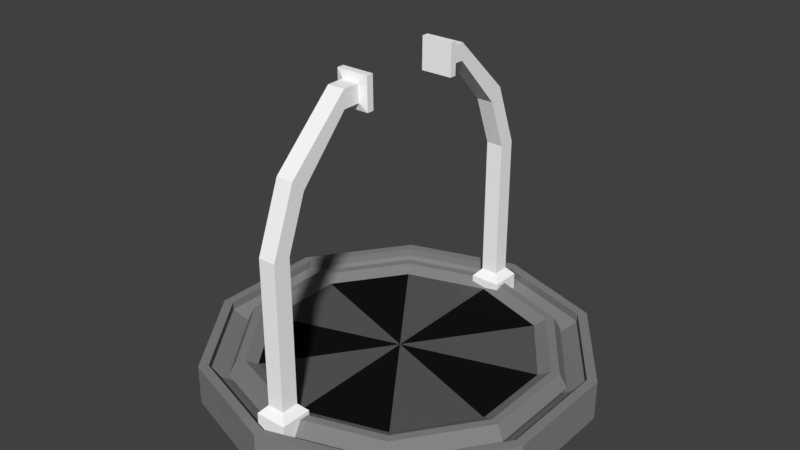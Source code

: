# Source: LaunchBay.blend  (saved by Blender 2.79.0; exported with 4.5.12 LTS)
import bpy
from mathutils import Matrix  # noqa: F401  (used for matrix-valued properties, if any)

bpy.ops.wm.read_factory_settings(use_empty=True)
scene = bpy.context.scene
scene.name = 'Scene'

# ---- collections
col_collection_1 = bpy.data.collections.new('Collection 1'); scene.collection.children.link(col_collection_1)

# ---- materials (node trees are filled in below, after node groups)
mat_base = bpy.data.materials.new('Base')
mat_base.alpha_threshold = 0.0
mat_base.use_transparent_shadow = False
mat_base.diffuse_color = (0.2396, 0.2396, 0.2396, 1.0)
mat_base.roughness = 0.5
mat_launchpad1 = bpy.data.materials.new('LaunchPad1')
mat_launchpad1.alpha_threshold = 0.0
mat_launchpad1.use_transparent_shadow = False
mat_launchpad1.diffuse_color = (0.007194, 0.007194, 0.007194, 1.0)
mat_launchpad1.roughness = 0.5
mat_launchpad2 = bpy.data.materials.new('LaunchPad2')
mat_launchpad2.alpha_threshold = 0.0
mat_launchpad2.use_transparent_shadow = False
mat_launchpad2.diffuse_color = (0.1065, 0.1065, 0.1065, 1.0)
mat_launchpad2.roughness = 0.5
mat_grips = bpy.data.materials.new('Grips')
mat_grips.alpha_threshold = 0.0
mat_grips.use_transparent_shadow = False
mat_grips.diffuse_color = (1.0, 1.0, 1.0, 1.0)
mat_grips.roughness = 0.5

# ---- material node trees

# ---- world
world_world = bpy.data.worlds.new('World'); scene.world = world_world
world_world.color = (0.05088, 0.05088, 0.05088)
world_world.use_sun_shadow = False
world_world.sun_shadow_jitter_overblur = 0.0
world_world.cycles.sampling_method = 'MANUAL'

# ---- meshes
me_cylinder = bpy.data.meshes.new('Cylinder')
me_cylinder.from_pydata([(-3.177e-09, 1.16, -0.4706), (-3.177e-09, 1.16, 0.4706), (0.6818, 0.9384, -0.4706), (0.6818, 0.9384, 0.4706), (1.103, 0.3584, -0.4706), (1.103, 0.3584, 0.4706), (1.103, -0.3584, -0.4706), (1.103, -0.3584, 0.4706), (0.6818, -0.9384, -0.4706), (0.6818, -0.9384, 0.4706), (-1.046e-07, -1.16, -0.4706), (-1.046e-07, -1.16, 0.4706), (-0.6818, -0.9384, -0.4706), (-0.6818, -0.9384, 0.4706), (-1.103, -0.3584, -0.4706), (-1.103, -0.3584, 0.4706), (-1.103, 0.3584, -0.4706), (-1.103, 0.3584, 0.4706), (-0.6818, 0.9384, -0.4706), (-0.6818, 0.9384, 0.4706), (-4.507e-09, 1.216, 0.0), (0.7146, 0.9835, 0.0), (1.156, 0.3757, 0.0), (1.156, -0.3757, 0.0), (0.7146, -0.9835, 0.0), (-1.108e-07, -1.216, 0.0), (-0.7146, -0.9835, 0.0), (-1.156, -0.3757, 0.0), (-1.156, 0.3757, 0.0), (-0.7146, 0.9835, 0.0), (-3.956e-09, 1.098, 0.4706), (0.6456, 0.8886, 0.4706), (1.045, 0.3394, 0.4706), (1.045, -0.3394, 0.4706), (0.6456, -0.8886, 0.4706), (-9.998e-08, -1.098, 0.4706), (-0.6456, -0.8886, 0.4706), (-1.045, -0.3394, 0.4706), (-1.045, 0.3394, 0.4706), (-0.6456, 0.8886, 0.4706), (-4.236e-09, 1.009, 0.2602), (0.5929, 0.8161, 0.2602), (0.9593, 0.3117, 0.2602), (0.9593, -0.3117, 0.2602), (0.5929, -0.8161, 0.2602), (-9.242e-08, -1.009, 0.2602), (-0.5929, -0.8161, 0.2602), (-0.9593, -0.3117, 0.2602), (-0.9593, 0.3117, 0.2602), (-0.5929, 0.8161, 0.2602), (1.788e-08, 2.384e-08, 0.2602), (0.06351, 1.073, 0.866), (0.1153, 1.252, 0.5946), (0.1153, 1.252, -0.4681), (0.1153, 1.021, 0.5946), (0.1153, 1.021, -0.4681), (-0.1153, 1.252, 0.5946), (-0.1153, 1.252, -0.4681), (-0.1153, 1.021, 0.5946), (-0.1153, 1.021, -0.4681), (-0.06351, 1.073, 0.866), (0.06351, 1.2, 0.866), (-0.06351, 1.2, 0.866), (-0.06351, 1.073, 5.752), (-0.06351, 1.2, 5.752), (0.06351, 1.2, 5.752), (0.06351, 1.073, 5.752), (0.06351, 0.9307, 7.501), (-0.06351, 0.9307, 7.501), (0.06351, 1.021, 7.911), (-0.06351, 1.021, 7.911), (0.06351, 0.5645, 9.342), (-0.06351, 0.5645, 9.342), (0.06351, 0.5657, 9.928), (-0.06351, 0.5657, 9.928), (0.06351, 0.4371, 9.347), (-0.06351, 0.4371, 9.347), (0.06351, 0.4382, 9.933), (-0.06351, 0.4382, 9.933), (0.1183, 0.4214, 9.096), (-0.1183, 0.4214, 9.096), (0.1183, 0.4235, 10.19), (-0.1183, 0.4235, 10.19), (0.1183, 0.3695, 9.098), (-0.1183, 0.3695, 9.098), (0.1183, 0.3717, 10.19), (-0.1183, 0.3717, 10.19), (-0.06351, -1.095, 0.866), (-0.1153, -1.274, 0.5946), (-0.1153, -1.274, -0.4681), (-0.1153, -1.043, 0.5946), (-0.1153, -1.043, -0.4681), (0.1153, -1.274, 0.5946), (0.1153, -1.274, -0.4681), (0.1153, -1.043, 0.5946), (0.1153, -1.043, -0.4681), (0.06351, -1.095, 0.866), (-0.06351, -1.222, 0.866), (0.06351, -1.222, 0.866), (0.06351, -1.095, 5.752), (0.06351, -1.222, 5.752), (-0.06351, -1.222, 5.752), (-0.06351, -1.095, 5.752), (-0.06351, -0.9526, 7.501), (0.06351, -0.9526, 7.501), (-0.06351, -1.043, 7.911), (0.06351, -1.043, 7.911), (-0.06351, -0.5865, 9.342), (0.06351, -0.5865, 9.342), (-0.06351, -0.5876, 9.928), (0.06351, -0.5876, 9.928), (-0.06351, -0.459, 9.347), (0.06351, -0.459, 9.347), (-0.06351, -0.4602, 9.933), (0.06351, -0.4602, 9.933), (-0.1183, -0.4433, 9.096), (0.1183, -0.4433, 9.096), (-0.1183, -0.4455, 10.19), (0.1183, -0.4455, 10.19), (-0.1183, -0.3915, 9.098), (0.1183, -0.3915, 9.098), (-0.1183, -0.3936, 10.19), (0.1183, -0.3936, 10.19), (-1.363e-08, 1.156, -0.3184), (0.6792, 0.9349, -0.3184), (-9.96e-09, 1.418, -0.8974), (-9.96e-09, 1.418, -0.3184), (0.8333, 1.147, -0.8974), (0.8333, 1.147, -0.3184), (1.348, 0.4381, -0.8974), (1.348, 0.4381, -0.3184), (1.348, -0.4381, -0.8974), (1.348, -0.4381, -0.3184), (0.8333, -1.147, -0.8974), (0.8333, -1.147, -0.3184), (-1.339e-07, -1.418, -0.8974), (-1.339e-07, -1.418, -0.3184), (-0.8333, -1.147, -0.8974), (-0.8333, -1.147, -0.3184), (-1.348, -0.4381, -0.8974), (-1.348, -0.4381, -0.3184), (-1.348, 0.4381, -0.8974), (-1.348, 0.4381, -0.3184), (-0.8333, 1.147, -0.8974), (-0.8333, 1.147, -0.3184), (1.099, 0.3571, -0.3184), (1.099, -0.3571, -0.3184), (0.6792, -0.9349, -0.3184), (-1.147e-07, -1.156, -0.3184), (-0.6792, -0.9349, -0.3184), (-1.099, -0.3571, -0.3184), (-1.099, 0.3571, -0.3184), (-0.6792, 0.9349, -0.3184), (-1.391e-08, 1.346, 0.1794), (-9.96e-09, 1.418, 0.1794), (-0.8333, 1.147, 0.1794), (-0.791, 1.089, 0.1794), (-1.28, 0.4159, 0.1794), (0.8333, 1.147, 0.1794), (1.28, 0.4159, 0.1794), (1.348, 0.4381, 0.1794), (-1.28, -0.4159, 0.1794), (0.791, 1.089, 0.1794), (-0.791, -1.089, 0.1794), (1.348, -0.4381, 0.1794), (0.791, -1.089, 0.1794), (0.8333, -1.147, 0.1794), (-1.316e-07, -1.346, 0.1794), (1.28, -0.4159, 0.1794), (-1.339e-07, -1.418, 0.1794), (-0.8333, -1.147, 0.1794), (-1.348, -0.4381, 0.1794), (-1.348, 0.4381, 0.1794), (-1.391e-08, 1.346, 0.4677), (-9.96e-09, 1.418, 0.4677), (-0.8333, 1.147, 0.4677), (-0.791, 1.089, 0.4677), (-1.28, 0.4159, 0.4677), (0.8333, 1.147, 0.4677), (1.28, 0.4159, 0.4677), (1.348, 0.4381, 0.4677), (-1.28, -0.4159, 0.4677), (0.791, 1.089, 0.4677), (-0.791, -1.089, 0.4677), (1.348, -0.4381, 0.4677), (0.791, -1.089, 0.4677), (0.8333, -1.147, 0.4677), (-1.316e-07, -1.346, 0.4677), (1.28, -0.4159, 0.4677), (-1.339e-07, -1.418, 0.4677), (-0.8333, -1.147, 0.4677), (-1.348, -0.4381, 0.4677), (-1.348, 0.4381, 0.4677)], [], [(20, 1, 3, 21), (21, 3, 5, 22), (22, 5, 7, 23), (23, 7, 9, 24), (24, 9, 11, 25), (25, 11, 13, 26), (26, 13, 15, 27), (27, 15, 17, 28), (9, 7, 33, 34), (28, 17, 19, 29), (29, 19, 1, 20), (0, 2, 4, 6, 8, 10, 12, 14, 16, 18), (18, 29, 20, 0), (16, 28, 29, 18), (14, 27, 28, 16), (12, 26, 27, 14), (10, 25, 26, 12), (8, 24, 25, 10), (6, 23, 24, 8), (4, 22, 23, 6), (2, 21, 22, 4), (0, 20, 21, 2), (33, 32, 42, 43), (3, 1, 30, 31), (7, 5, 32, 33), (5, 3, 31, 32), (1, 19, 39, 30), (19, 17, 38, 39), (17, 15, 37, 38), (15, 13, 36, 37), (13, 11, 35, 36), (11, 9, 34, 35), (40, 49, 50), (30, 39, 49, 40), (37, 36, 46, 47), (34, 33, 43, 44), (31, 30, 40, 41), (38, 37, 47, 48), (35, 34, 44, 45), (32, 31, 41, 42), (39, 38, 48, 49), (36, 35, 45, 46), (52, 56, 62, 61), (47, 46, 50), (44, 43, 50), (41, 40, 50), (48, 47, 50), (45, 44, 50), (42, 41, 50), (49, 48, 50), (46, 45, 50), (43, 42, 50), (60, 51, 66, 63), (54, 52, 61, 51), (57, 53, 55, 59), (55, 54, 58, 59), (53, 52, 54, 55), (57, 56, 52, 53), (59, 58, 56, 57), (58, 54, 51, 60), (56, 58, 60, 62), (64, 63, 68, 70), (61, 62, 64, 65), (62, 60, 63, 64), (51, 61, 65, 66), (69, 70, 74, 73), (66, 65, 69, 67), (65, 64, 70, 69), (63, 66, 67, 68), (74, 72, 76, 78), (68, 67, 71, 72), (70, 68, 72, 74), (67, 69, 73, 71), (77, 78, 82, 81), (71, 73, 77, 75), (73, 74, 78, 77), (72, 71, 75, 76), (81, 82, 86, 85), (76, 75, 79, 80), (78, 76, 80, 82), (75, 77, 81, 79), (85, 86, 84, 83), (80, 79, 83, 84), (82, 80, 84, 86), (79, 81, 85, 83), (88, 92, 98, 97), (96, 87, 102, 99), (90, 88, 97, 87), (93, 89, 91, 95), (91, 90, 94, 95), (89, 88, 90, 91), (93, 92, 88, 89), (95, 94, 92, 93), (94, 90, 87, 96), (92, 94, 96, 98), (100, 99, 104, 106), (97, 98, 100, 101), (98, 96, 99, 100), (87, 97, 101, 102), (105, 106, 110, 109), (102, 101, 105, 103), (101, 100, 106, 105), (99, 102, 103, 104), (110, 108, 112, 114), (104, 103, 107, 108), (106, 104, 108, 110), (103, 105, 109, 107), (113, 114, 118, 117), (107, 109, 113, 111), (109, 110, 114, 113), (108, 107, 111, 112), (117, 118, 122, 121), (112, 111, 115, 116), (114, 112, 116, 118), (111, 113, 117, 115), (121, 122, 120, 119), (116, 115, 119, 120), (118, 116, 120, 122), (115, 117, 121, 119), (154, 155, 175, 174), (151, 152, 156, 157), (125, 126, 128, 127), (159, 168, 188, 179), (142, 140, 171, 172), (127, 128, 130, 129), (161, 157, 177, 181), (136, 134, 166, 169), (129, 130, 132, 131), (155, 172, 192, 175), (130, 128, 158, 160), (131, 132, 134, 133), (166, 164, 184, 186), (152, 123, 153, 156), (133, 134, 136, 135), (153, 162, 182, 173), (124, 145, 159, 162), (135, 136, 138, 137), (167, 163, 183, 187), (147, 148, 167, 165), (137, 138, 140, 139), (170, 169, 189, 190), (150, 151, 157, 161), (139, 140, 142, 141), (144, 142, 172, 155), (124, 123, 152, 151, 150, 149, 148, 147, 146, 145), (141, 142, 144, 143), (158, 154, 174, 178), (138, 136, 169, 170), (143, 144, 126, 125), (125, 127, 129, 131, 133, 135, 137, 139, 141, 143), (168, 165, 185, 188), (126, 144, 155, 154), (128, 126, 154, 158), (148, 149, 163, 167), (145, 146, 168, 159), (134, 132, 164, 166), (140, 138, 170, 171), (149, 150, 161, 163), (146, 147, 165, 168), (123, 124, 162, 153), (132, 130, 160, 164), (190, 189, 187, 183), (192, 191, 181, 177), (180, 178, 182, 179), (174, 175, 176, 173), (178, 174, 173, 182), (175, 192, 177, 176), (191, 190, 183, 181), (189, 186, 185, 187), (186, 184, 188, 185), (184, 180, 179, 188), (160, 158, 178, 180), (171, 170, 190, 191), (165, 167, 187, 185), (169, 166, 186, 189), (163, 161, 181, 183), (162, 159, 179, 182), (156, 153, 173, 176), (164, 160, 180, 184), (172, 171, 191, 192), (157, 156, 176, 177)])
me_cylinder.polygons.foreach_set('material_index', [0, 0, 0, 0, 0, 0, 0, 0, 0, 0, 0, 0, 0, 0, 0, 0, 0, 0, 0, 0, 0, 0, 0, 0, 0, 0, 0, 0, 0, 0, 0, 0, 2, 0, 0, 0, 0, 0, 0, 0, 0, 0, 3, 1, 2, 1, 2, 1, 2, 1, 2, 1, 3, 3, 3, 3, 3, 3, 3, 3, 3, 3, 3, 3, 3, 3, 3, 3, 3, 3, 3, 3, 3, 3, 3, 3, 3, 3, 3, 3, 3, 3, 3, 3, 3, 3, 3, 3, 3, 3, 3, 3, 3, 3, 3, 3, 3, 3, 3, 3, 3, 3, 3, 3, 3, 3, 3, 3, 3, 3, 3, 3, 3, 3, 3, 3, 3, 3, 3, 0, 0, 0, 0, 0, 0, 0, 0, 0, 0, 0, 0, 0, 0, 0, 0, 0, 0, 0, 0, 0, 0, 0, 0, 0, 0, 0, 0, 0, 0, 0, 0, 0, 0, 0, 0, 0, 0, 0, 0, 0, 0, 0, 0, 0, 0, 0, 0, 0, 0, 0, 0, 0, 0, 0, 0, 0, 0, 0, 0, 0, 0])
_uv = me_cylinder.uv_layers.new(name='UVMap')
_uv.uv.foreach_set('vector', [0.0, 0.0, 1.0, 0.0, 1.0, 1.0, 0.0, 1.0, 0.0, 0.0, 1.0, 0.0, 1.0, 1.0, 0.0, 1.0, 0.0, 0.0, 1.0, 0.0, 1.0, 1.0, 0.0, 1.0, 0.0, 0.0, 1.0, 0.0, 1.0, 1.0, 0.0, 1.0, 0.0, 0.0, 1.0, 0.0, 1.0, 1.0, 0.0, 1.0, 0.0, 0.0, 1.0, 0.0, 1.0, 1.0, 0.0, 1.0, 0.0, 0.0, 1.0, 0.0, 1.0, 1.0, 0.0, 1.0, 0.0, 0.0, 1.0, 0.0, 1.0, 1.0, 0.0, 1.0, 0.0, 0.0, 1.0, 0.0, 1.0, 1.0, 0.0, 1.0, 0.0, 0.0, 1.0, 0.0, 1.0, 1.0, 0.0, 1.0, 0.0, 0.0, 1.0, 0.0, 1.0, 1.0, 0.0, 1.0, 0.5, 1.0, 0.7939, 0.9045, 0.9755, 0.6545, 0.9755, 0.3455, 0.7939, 0.09549, 0.5, 0.0, 0.2061, 0.09549, 0.02447, 0.3455, 0.02447, 0.6545, 0.2061, 0.9045, 0.0, 0.0, 1.0, 0.0, 1.0, 1.0, 0.0, 1.0, 0.0, 0.0, 1.0, 0.0, 1.0, 1.0, 0.0, 1.0, 0.0, 0.0, 1.0, 0.0, 1.0, 1.0, 0.0, 1.0, 0.0, 0.0, 1.0, 0.0, 1.0, 1.0, 0.0, 1.0, 0.0, 0.0, 1.0, 0.0, 1.0, 1.0, 0.0, 1.0, 0.0, 0.0, 1.0, 0.0, 1.0, 1.0, 0.0, 1.0, 0.0, 0.0, 1.0, 0.0, 1.0, 1.0, 0.0, 1.0, 0.0, 0.0, 1.0, 0.0, 1.0, 1.0, 0.0, 1.0, 0.0, 0.0, 1.0, 0.0, 1.0, 1.0, 0.0, 1.0, 0.0, 0.0, 1.0, 0.0, 1.0, 1.0, 0.0, 1.0, 0.0, 0.0, 1.0, 0.0, 1.0, 1.0, 0.0, 1.0, 0.0, 0.0, 1.0, 0.0, 1.0, 1.0, 0.0, 1.0, 0.0, 0.0, 1.0, 0.0, 1.0, 1.0, 0.0, 1.0, 0.0, 0.0, 1.0, 0.0, 1.0, 1.0, 0.0, 1.0, 0.0, 0.0, 1.0, 0.0, 1.0, 1.0, 0.0, 1.0, 0.0, 0.0, 1.0, 0.0, 1.0, 1.0, 0.0, 1.0, 0.0, 0.0, 1.0, 0.0, 1.0, 1.0, 0.0, 1.0, 0.0, 0.0, 1.0, 0.0, 1.0, 1.0, 0.0, 1.0, 0.0, 0.0, 1.0, 0.0, 1.0, 1.0, 0.0, 1.0, 0.0, 0.0, 1.0, 0.0, 1.0, 1.0, 0.0, 1.0, 0.0, 0.0, 1.0, 0.0, 1.0, 1.0, 0.0, 0.0, 1.0, 0.0, 1.0, 1.0, 0.0, 1.0, 0.0, 0.0, 1.0, 0.0, 1.0, 1.0, 0.0, 1.0, 0.0, 0.0, 1.0, 0.0, 1.0, 1.0, 0.0, 1.0, 0.0, 0.0, 1.0, 0.0, 1.0, 1.0, 0.0, 1.0, 0.0, 0.0, 1.0, 0.0, 1.0, 1.0, 0.0, 1.0, 0.0, 0.0, 1.0, 0.0, 1.0, 1.0, 0.0, 1.0, 0.0, 0.0, 1.0, 0.0, 1.0, 1.0, 0.0, 1.0, 0.0, 0.0, 1.0, 0.0, 1.0, 1.0, 0.0, 1.0, 0.0, 0.0, 1.0, 0.0, 1.0, 1.0, 0.0, 1.0, 0.0, 0.0, 1.0, 0.0, 1.0, 1.0, 0.0, 1.0, 0.0, 0.0, 1.0, 0.0, 1.0, 1.0, 0.0, 0.0, 1.0, 0.0, 1.0, 1.0, 0.0, 0.0, 1.0, 0.0, 1.0, 1.0, 0.0, 0.0, 1.0, 0.0, 1.0, 1.0, 0.0, 0.0, 1.0, 0.0, 1.0, 1.0, 0.0, 0.0, 1.0, 0.0, 1.0, 1.0, 0.0, 0.0, 1.0, 0.0, 1.0, 1.0, 0.0, 0.0, 1.0, 0.0, 1.0, 1.0, 0.0, 0.0, 1.0, 0.0, 1.0, 1.0, 0.0, 0.0, 1.0, 0.0, 1.0, 1.0, 0.0, 1.0, 0.0, 0.0, 1.0, 0.0, 1.0, 1.0, 0.0, 1.0, 0.0, 0.0, 1.0, 0.0, 1.0, 1.0, 0.0, 1.0, 0.0, 0.0, 1.0, 0.0, 1.0, 1.0, 0.0, 1.0, 0.0, 0.0, 1.0, 0.0, 1.0, 1.0, 0.0, 1.0, 0.0, 0.0, 1.0, 0.0, 1.0, 1.0, 0.0, 1.0, 0.0, 0.0, 1.0, 0.0, 1.0, 1.0, 0.0, 1.0, 0.0, 0.0, 1.0, 0.0, 1.0, 1.0, 0.0, 1.0, 0.0, 0.0, 1.0, 0.0, 1.0, 1.0, 0.0, 1.0, 0.0, 0.0, 1.0, 0.0, 1.0, 1.0, 0.0, 1.0, 0.0, 0.0, 1.0, 0.0, 1.0, 1.0, 0.0, 1.0, 0.0, 0.0, 1.0, 0.0, 1.0, 1.0, 0.0, 1.0, 0.0, 0.0, 1.0, 0.0, 1.0, 1.0, 0.0, 1.0, 0.0, 0.0, 1.0, 0.0, 1.0, 1.0, 0.0, 1.0, 0.0, 0.0, 1.0, 0.0, 1.0, 1.0, 0.0, 1.0, 0.0, 0.0, 1.0, 0.0, 1.0, 1.0, 0.0, 1.0, 0.0, 0.0, 1.0, 0.0, 1.0, 1.0, 0.0, 1.0, 0.0, 0.0, 1.0, 0.0, 1.0, 1.0, 0.0, 1.0, 0.0, 0.0, 1.0, 0.0, 1.0, 1.0, 0.0, 1.0, 0.0, 0.0, 1.0, 0.0, 1.0, 1.0, 0.0, 1.0, 0.0, 0.0, 1.0, 0.0, 1.0, 1.0, 0.0, 1.0, 0.0, 0.0, 1.0, 0.0, 1.0, 1.0, 0.0, 1.0, 0.0, 0.0, 1.0, 0.0, 1.0, 1.0, 0.0, 1.0, 0.0, 0.0, 1.0, 0.0, 1.0, 1.0, 0.0, 1.0, 0.0, 0.0, 1.0, 0.0, 1.0, 1.0, 0.0, 1.0, 0.0, 0.0, 1.0, 0.0, 1.0, 1.0, 0.0, 1.0, 0.0, 0.0, 1.0, 0.0, 1.0, 1.0, 0.0, 1.0, 0.0, 0.0, 1.0, 0.0, 1.0, 1.0, 0.0, 1.0, 0.0, 0.0, 1.0, 0.0, 1.0, 1.0, 0.0, 1.0, 0.0, 0.0, 1.0, 0.0, 1.0, 1.0, 0.0, 1.0, 0.0, 0.0, 1.0, 0.0, 1.0, 1.0, 0.0, 1.0, 0.0, 0.0, 1.0, 0.0, 1.0, 1.0, 0.0, 1.0, 0.0, 0.0, 1.0, 0.0, 1.0, 1.0, 0.0, 1.0, 0.0, 0.0, 1.0, 0.0, 1.0, 1.0, 0.0, 1.0, 0.0, 0.0, 1.0, 0.0, 1.0, 1.0, 0.0, 1.0, 0.0, 0.0, 1.0, 0.0, 1.0, 1.0, 0.0, 1.0, 0.0, 0.0, 1.0, 0.0, 1.0, 1.0, 0.0, 1.0, 0.0, 0.0, 1.0, 0.0, 1.0, 1.0, 0.0, 1.0, 0.0, 0.0, 1.0, 0.0, 1.0, 1.0, 0.0, 1.0, 0.0, 0.0, 1.0, 0.0, 1.0, 1.0, 0.0, 1.0, 0.0, 0.0, 1.0, 0.0, 1.0, 1.0, 0.0, 1.0, 0.0, 0.0, 1.0, 0.0, 1.0, 1.0, 0.0, 1.0, 0.0, 0.0, 1.0, 0.0, 1.0, 1.0, 0.0, 1.0, 0.0, 0.0, 1.0, 0.0, 1.0, 1.0, 0.0, 1.0, 0.0, 0.0, 1.0, 0.0, 1.0, 1.0, 0.0, 1.0, 0.0, 0.0, 1.0, 0.0, 1.0, 1.0, 0.0, 1.0, 0.0, 0.0, 1.0, 0.0, 1.0, 1.0, 0.0, 1.0, 0.0, 0.0, 1.0, 0.0, 1.0, 1.0, 0.0, 1.0, 0.0, 0.0, 1.0, 0.0, 1.0, 1.0, 0.0, 1.0, 0.0, 0.0, 1.0, 0.0, 1.0, 1.0, 0.0, 1.0, 0.0, 0.0, 1.0, 0.0, 1.0, 1.0, 0.0, 1.0, 0.0, 0.0, 1.0, 0.0, 1.0, 1.0, 0.0, 1.0, 0.0, 0.0, 1.0, 0.0, 1.0, 1.0, 0.0, 1.0, 0.0, 0.0, 1.0, 0.0, 1.0, 1.0, 0.0, 1.0, 0.0, 0.0, 1.0, 0.0, 1.0, 1.0, 0.0, 1.0, 0.0, 0.0, 1.0, 0.0, 1.0, 1.0, 0.0, 1.0, 0.0, 0.0, 1.0, 0.0, 1.0, 1.0, 0.0, 1.0, 0.0, 0.0, 1.0, 0.0, 1.0, 1.0, 0.0, 1.0, 0.0, 0.0, 1.0, 0.0, 1.0, 1.0, 0.0, 1.0, 0.0, 0.0, 1.0, 0.0, 1.0, 1.0, 0.0, 1.0, 0.0, 0.0, 1.0, 0.0, 1.0, 1.0, 0.0, 1.0, 0.0, 0.0, 1.0, 0.0, 1.0, 1.0, 0.0, 1.0, 0.0, 0.0, 1.0, 0.0, 1.0, 1.0, 0.0, 1.0, 0.0, 0.0, 1.0, 0.0, 1.0, 1.0, 0.0, 1.0, 0.0, 0.0, 1.0, 0.0, 1.0, 1.0, 0.0, 1.0, 0.0, 0.0, 1.0, 0.0, 1.0, 1.0, 0.0, 1.0, 0.0, 0.0, 1.0, 0.0, 1.0, 1.0, 0.0, 1.0, 0.0, 0.0, 1.0, 0.0, 1.0, 1.0, 0.0, 1.0, 0.0, 0.0, 1.0, 0.0, 1.0, 1.0, 0.0, 1.0, 0.0, 0.0, 1.0, 0.0, 1.0, 1.0, 0.0, 1.0, 0.0, 0.0, 1.0, 0.0, 1.0, 1.0, 0.0, 1.0, 0.0, 0.0, 1.0, 0.0, 1.0, 1.0, 0.0, 1.0, 0.0, 0.0, 1.0, 0.0, 1.0, 1.0, 0.0, 1.0, 0.0, 0.0, 1.0, 0.0, 1.0, 1.0, 0.0, 1.0, 0.0, 0.0, 1.0, 0.0, 1.0, 1.0, 0.0, 1.0, 0.0, 0.0, 1.0, 0.0, 1.0, 1.0, 0.0, 1.0, 0.0, 0.0, 1.0, 0.0, 1.0, 1.0, 0.0, 1.0, 0.0, 0.0, 1.0, 0.0, 1.0, 1.0, 0.0, 1.0, 0.0, 0.0, 1.0, 0.0, 1.0, 1.0, 0.0, 1.0, 0.0, 0.0, 1.0, 0.0, 1.0, 1.0, 0.0, 1.0, 0.0, 0.0, 1.0, 0.0, 1.0, 1.0, 0.0, 1.0, 0.0, 0.0, 1.0, 0.0, 1.0, 1.0, 0.0, 1.0, 0.0, 0.0, 1.0, 0.0, 1.0, 1.0, 0.0, 1.0, 0.0, 0.0, 1.0, 0.0, 1.0, 1.0, 0.0, 1.0, 0.0, 0.0, 1.0, 0.0, 1.0, 1.0, 0.0, 1.0, 0.0, 0.0, 1.0, 0.0, 1.0, 1.0, 0.0, 1.0, 0.0, 0.0, 1.0, 0.0, 1.0, 1.0, 0.0, 1.0, 0.0, 0.0, 1.0, 0.0, 1.0, 1.0, 0.0, 1.0, 0.0, 0.0, 1.0, 0.0, 1.0, 1.0, 0.0, 1.0, 0.0, 0.0, 1.0, 0.0, 1.0, 1.0, 0.0, 1.0, 0.0, 0.0, 1.0, 0.0, 1.0, 1.0, 0.0, 1.0, 0.0, 0.0, 1.0, 0.0, 1.0, 1.0, 0.0, 1.0, 0.5, 1.0, 0.7939, 0.9045, 0.9755, 0.6545, 0.9755, 0.3455, 0.7939, 0.09549, 0.5, 0.0, 0.2061, 0.09549, 0.02447, 0.3455, 0.02447, 0.6545, 0.2061, 0.9045, 0.0, 0.0, 1.0, 0.0, 1.0, 1.0, 0.0, 1.0, 0.0, 0.0, 1.0, 0.0, 1.0, 1.0, 0.0, 1.0, 0.0, 0.0, 1.0, 0.0, 1.0, 1.0, 0.0, 1.0, 0.0, 0.0, 1.0, 0.0, 1.0, 1.0, 0.0, 1.0, 0.5, 1.0, 0.7939, 0.9045, 0.9755, 0.6545, 0.9755, 0.3455, 0.7939, 0.09549, 0.5, 0.0, 0.2061, 0.09549, 0.02447, 0.3455, 0.02447, 0.6545, 0.2061, 0.9045, 0.0, 0.0, 1.0, 0.0, 1.0, 1.0, 0.0, 1.0, 0.0, 0.0, 1.0, 0.0, 1.0, 1.0, 0.0, 1.0, 0.0, 0.0, 1.0, 0.0, 1.0, 1.0, 0.0, 1.0, 0.0, 0.0, 1.0, 0.0, 1.0, 1.0, 0.0, 1.0, 0.0, 0.0, 1.0, 0.0, 1.0, 1.0, 0.0, 1.0, 0.0, 0.0, 1.0, 0.0, 1.0, 1.0, 0.0, 1.0, 0.0, 0.0, 1.0, 0.0, 1.0, 1.0, 0.0, 1.0, 0.0, 0.0, 1.0, 0.0, 1.0, 1.0, 0.0, 1.0, 0.0, 0.0, 1.0, 0.0, 1.0, 1.0, 0.0, 1.0, 0.0, 0.0, 1.0, 0.0, 1.0, 1.0, 0.0, 1.0, 0.0, 0.0, 1.0, 0.0, 1.0, 1.0, 0.0, 1.0, 0.0, 0.0, 1.0, 0.0, 1.0, 1.0, 0.0, 1.0, 0.0, 0.0, 1.0, 0.0, 1.0, 1.0, 0.0, 1.0, 0.0, 0.0, 1.0, 0.0, 1.0, 1.0, 0.0, 1.0, 0.0, 0.0, 1.0, 0.0, 1.0, 1.0, 0.0, 1.0, 0.0, 0.0, 1.0, 0.0, 1.0, 1.0, 0.0, 1.0, 0.0, 0.0, 1.0, 0.0, 1.0, 1.0, 0.0, 1.0, 0.0, 0.0, 1.0, 0.0, 1.0, 1.0, 0.0, 1.0, 0.0, 0.0, 1.0, 0.0, 1.0, 1.0, 0.0, 1.0, 0.0, 0.0, 1.0, 0.0, 1.0, 1.0, 0.0, 1.0, 0.0, 0.0, 1.0, 0.0, 1.0, 1.0, 0.0, 1.0, 0.0, 0.0, 1.0, 0.0, 1.0, 1.0, 0.0, 1.0, 0.0, 0.0, 1.0, 0.0, 1.0, 1.0, 0.0, 1.0, 0.0, 0.0, 1.0, 0.0, 1.0, 1.0, 0.0, 1.0, 0.0, 0.0, 1.0, 0.0, 1.0, 1.0, 0.0, 1.0, 0.0, 0.0, 1.0, 0.0, 1.0, 1.0, 0.0, 1.0, 0.0, 0.0, 1.0, 0.0, 1.0, 1.0, 0.0, 1.0, 0.0, 0.0, 1.0, 0.0, 1.0, 1.0, 0.0, 1.0, 0.0, 0.0, 1.0, 0.0, 1.0, 1.0, 0.0, 1.0, 0.0, 0.0, 1.0, 0.0, 1.0, 1.0, 0.0, 1.0, 0.0, 0.0, 1.0, 0.0, 1.0, 1.0, 0.0, 1.0])
me_cylinder.materials.append(mat_base)
me_cylinder.materials.append(mat_launchpad1)
me_cylinder.materials.append(mat_launchpad2)
me_cylinder.materials.append(mat_grips)
me_cylinder.use_remesh_preserve_volume = False
me_cylinder.use_remesh_preserve_attributes = False
me_cylinder.use_mirror_vertex_groups = False
me_cylinder.update()

# ---- objects
ob_launchingbay = bpy.data.objects.new('LaunchingBay', me_cylinder)

# ---- transforms, parenting, visibility, modifiers, constraints
ob_launchingbay.location = (0.0, 0.0, 0.0)
ob_launchingbay.scale = (1.0, 1.0, 0.2169)
ob_launchingbay.lineart.crease_threshold = 0.0

# ---- collection membership
col_collection_1.objects.link(ob_launchingbay)

# ---- scene / render settings (as saved in the file)
scene.frame_start = 1; scene.frame_end = 250; scene.frame_set(1)
scene.render.engine = 'BLENDER_EEVEE_NEXT'
scene.render.resolution_percentage = 50
scene.render.dither_intensity = 0.0
scene.cycles.use_denoising = False
scene.cycles.samples = 128
scene.cycles.sampling_pattern = 'TABULATED_SOBOL'
scene.cycles.use_adaptive_sampling = False
scene.cycles.use_light_tree = False
scene.cycles.blur_glossy = 0.0
scene.cycles.sample_clamp_indirect = 0.0
scene.view_settings.view_transform = 'Standard'
bpy.context.view_layer.update()

# ---- added for rendering (the .blend has no active camera and no usable light): camera, sun
cam_auto = bpy.data.cameras.new('AutoCamera')
cam_auto.lens = 50.0
cam_auto.sensor_width = 36.0
cam_auto.clip_end = 1000.0
ob_auto_camera = bpy.data.objects.new('AutoCamera', cam_auto)
scene.collection.objects.link(ob_auto_camera)
ob_auto_camera.location = (4.24956, -5.09947, 4.40742)
ob_auto_camera.rotation_euler = (1.09748, -7.21219e-08, 0.694738)
scene.camera = ob_auto_camera
light_auto_sun = bpy.data.lights.new('AutoSun', 'SUN')
light_auto_sun.energy = 3.0
light_auto_sun.angle = 0.0523599
ob_auto_sun = bpy.data.objects.new('AutoSun', light_auto_sun)
scene.collection.objects.link(ob_auto_sun)
ob_auto_sun.rotation_euler = (0.872665, 0.174533, 0.523599)
bpy.context.view_layer.update()
